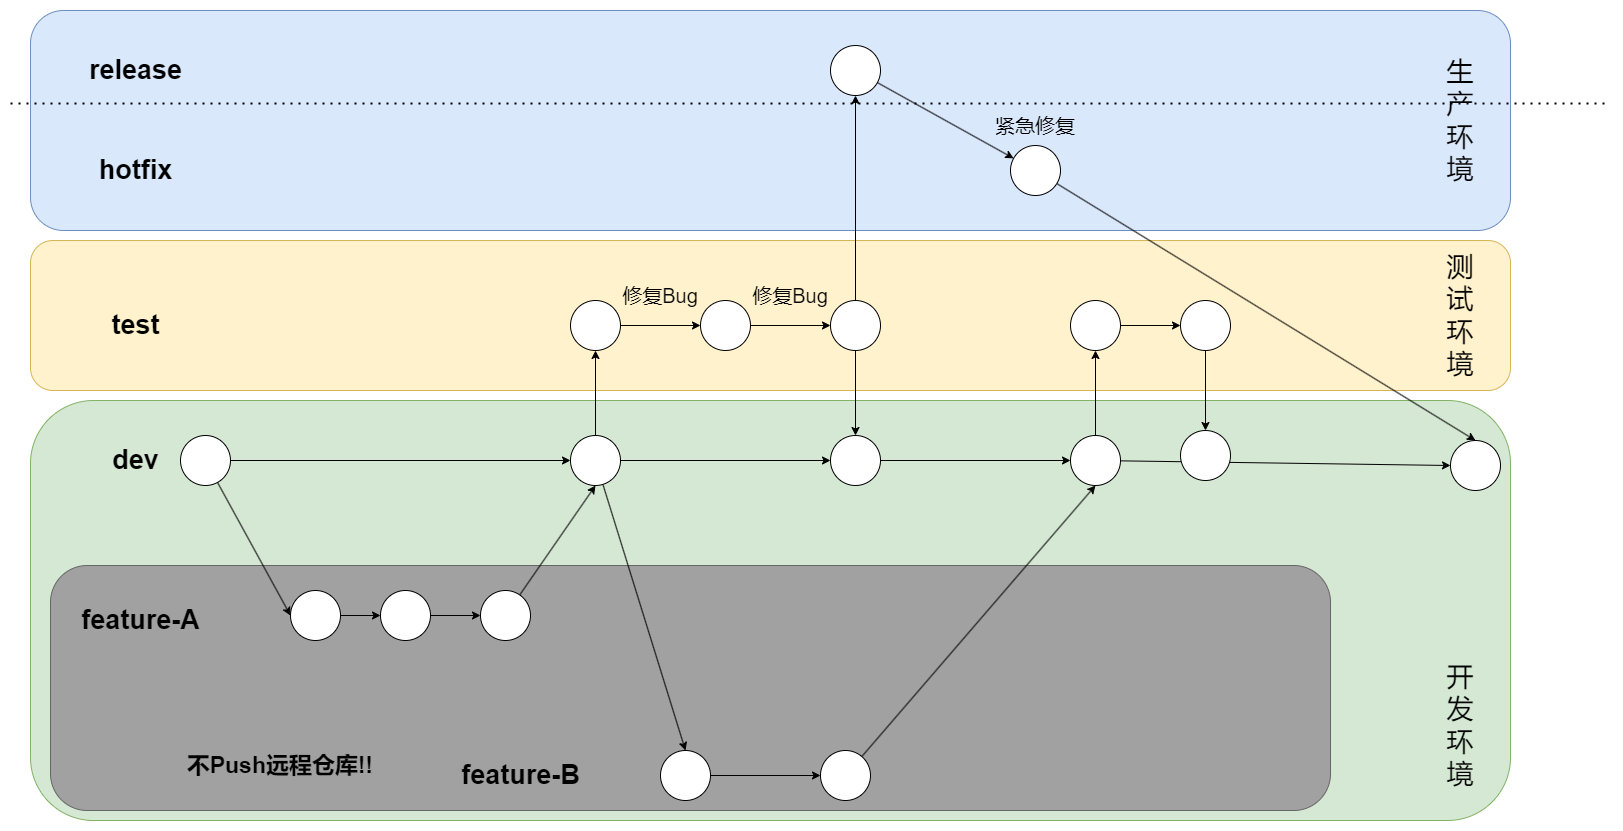

The diagram above was exported from draw.io. Its source (the exported page's mxGraphModel, read from the mxfile embedded in the PNG):
<mxGraphModel dx="1830" dy="1647" grid="1" gridSize="10" guides="1" tooltips="1" connect="1" arrows="1" fold="1" page="1" pageScale="1" pageWidth="827" pageHeight="1169" math="0" shadow="0">
  <root>
    <mxCell id="0" />
    <mxCell id="1" parent="0" />
    <mxCell id="NKHKZkguAB-D7dPg-42H-68" value="" style="rounded=1;whiteSpace=wrap;html=1;fillColor=#d5e8d4;strokeColor=#82b366;" vertex="1" parent="1">
      <mxGeometry x="50" y="500" width="1480" height="420" as="geometry" />
    </mxCell>
    <mxCell id="NKHKZkguAB-D7dPg-42H-69" value="" style="rounded=1;whiteSpace=wrap;html=1;fillColor=#A1A1A1;strokeColor=#666666;fontColor=#333333;" vertex="1" parent="1">
      <mxGeometry x="70" y="665" width="1280" height="245" as="geometry" />
    </mxCell>
    <mxCell id="NKHKZkguAB-D7dPg-42H-67" value="" style="rounded=1;whiteSpace=wrap;html=1;fillColor=#fff2cc;strokeColor=#d6b656;" vertex="1" parent="1">
      <mxGeometry x="50" y="340" width="1480" height="150" as="geometry" />
    </mxCell>
    <mxCell id="NKHKZkguAB-D7dPg-42H-65" value="" style="rounded=1;whiteSpace=wrap;html=1;fillColor=#dae8fc;strokeColor=#6c8ebf;" vertex="1" parent="1">
      <mxGeometry x="50" y="110" width="1480" height="220" as="geometry" />
    </mxCell>
    <mxCell id="NKHKZkguAB-D7dPg-42H-18" style="edgeStyle=none;rounded=0;orthogonalLoop=1;jettySize=auto;html=1;entryX=0;entryY=0.5;entryDx=0;entryDy=0;" edge="1" parent="1" source="NKHKZkguAB-D7dPg-42H-2" target="NKHKZkguAB-D7dPg-42H-14">
      <mxGeometry relative="1" as="geometry" />
    </mxCell>
    <mxCell id="NKHKZkguAB-D7dPg-42H-46" style="edgeStyle=none;rounded=0;orthogonalLoop=1;jettySize=auto;html=1;" edge="1" parent="1" source="NKHKZkguAB-D7dPg-42H-2" target="NKHKZkguAB-D7dPg-42H-9">
      <mxGeometry relative="1" as="geometry" />
    </mxCell>
    <mxCell id="NKHKZkguAB-D7dPg-42H-2" value="" style="ellipse;whiteSpace=wrap;html=1;aspect=fixed;" vertex="1" parent="1">
      <mxGeometry x="200" y="535" width="50" height="50" as="geometry" />
    </mxCell>
    <mxCell id="NKHKZkguAB-D7dPg-42H-3" value="&lt;font&gt;dev&lt;/font&gt;" style="text;html=1;align=center;verticalAlign=middle;resizable=0;points=[];autosize=1;strokeColor=none;fillColor=none;fontSize=27;fontStyle=1" vertex="1" parent="1">
      <mxGeometry x="120" y="535" width="70" height="50" as="geometry" />
    </mxCell>
    <mxCell id="NKHKZkguAB-D7dPg-42H-27" style="edgeStyle=none;rounded=0;orthogonalLoop=1;jettySize=auto;html=1;entryX=0.5;entryY=0;entryDx=0;entryDy=0;" edge="1" parent="1" source="NKHKZkguAB-D7dPg-42H-9" target="NKHKZkguAB-D7dPg-42H-26">
      <mxGeometry relative="1" as="geometry" />
    </mxCell>
    <mxCell id="NKHKZkguAB-D7dPg-42H-33" style="edgeStyle=none;rounded=0;orthogonalLoop=1;jettySize=auto;html=1;entryX=0.5;entryY=1;entryDx=0;entryDy=0;" edge="1" parent="1" source="NKHKZkguAB-D7dPg-42H-9" target="NKHKZkguAB-D7dPg-42H-32">
      <mxGeometry relative="1" as="geometry" />
    </mxCell>
    <mxCell id="NKHKZkguAB-D7dPg-42H-9" value="" style="ellipse;whiteSpace=wrap;html=1;aspect=fixed;" vertex="1" parent="1">
      <mxGeometry x="590" y="535" width="50" height="50" as="geometry" />
    </mxCell>
    <mxCell id="NKHKZkguAB-D7dPg-42H-20" value="" style="edgeStyle=none;rounded=0;orthogonalLoop=1;jettySize=auto;html=1;" edge="1" parent="1" source="NKHKZkguAB-D7dPg-42H-14" target="NKHKZkguAB-D7dPg-42H-19">
      <mxGeometry relative="1" as="geometry" />
    </mxCell>
    <mxCell id="NKHKZkguAB-D7dPg-42H-14" value="" style="ellipse;whiteSpace=wrap;html=1;aspect=fixed;" vertex="1" parent="1">
      <mxGeometry x="310" y="690" width="50" height="50" as="geometry" />
    </mxCell>
    <mxCell id="NKHKZkguAB-D7dPg-42H-15" value="&lt;font&gt;feature-A&lt;/font&gt;" style="text;html=1;align=center;verticalAlign=middle;resizable=0;points=[];autosize=1;strokeColor=none;fillColor=none;fontSize=27;fontStyle=1" vertex="1" parent="1">
      <mxGeometry x="95" y="695" width="130" height="50" as="geometry" />
    </mxCell>
    <mxCell id="NKHKZkguAB-D7dPg-42H-16" value="&lt;font&gt;feature-B&lt;/font&gt;" style="text;html=1;align=center;verticalAlign=middle;resizable=0;points=[];autosize=1;strokeColor=none;fillColor=none;fontSize=27;fontStyle=1" vertex="1" parent="1">
      <mxGeometry x="475" y="850" width="130" height="50" as="geometry" />
    </mxCell>
    <mxCell id="NKHKZkguAB-D7dPg-42H-22" value="" style="edgeStyle=none;rounded=0;orthogonalLoop=1;jettySize=auto;html=1;" edge="1" parent="1" source="NKHKZkguAB-D7dPg-42H-19" target="NKHKZkguAB-D7dPg-42H-21">
      <mxGeometry relative="1" as="geometry" />
    </mxCell>
    <mxCell id="NKHKZkguAB-D7dPg-42H-19" value="" style="ellipse;whiteSpace=wrap;html=1;aspect=fixed;" vertex="1" parent="1">
      <mxGeometry x="400" y="690" width="50" height="50" as="geometry" />
    </mxCell>
    <mxCell id="NKHKZkguAB-D7dPg-42H-23" style="edgeStyle=none;rounded=0;orthogonalLoop=1;jettySize=auto;html=1;entryX=0.5;entryY=1;entryDx=0;entryDy=0;" edge="1" parent="1" source="NKHKZkguAB-D7dPg-42H-21" target="NKHKZkguAB-D7dPg-42H-9">
      <mxGeometry relative="1" as="geometry" />
    </mxCell>
    <mxCell id="NKHKZkguAB-D7dPg-42H-21" value="" style="ellipse;whiteSpace=wrap;html=1;aspect=fixed;" vertex="1" parent="1">
      <mxGeometry x="500" y="690" width="50" height="50" as="geometry" />
    </mxCell>
    <mxCell id="NKHKZkguAB-D7dPg-42H-50" style="edgeStyle=none;rounded=0;orthogonalLoop=1;jettySize=auto;html=1;entryX=0.5;entryY=1;entryDx=0;entryDy=0;" edge="1" parent="1" source="NKHKZkguAB-D7dPg-42H-24" target="NKHKZkguAB-D7dPg-42H-49">
      <mxGeometry relative="1" as="geometry" />
    </mxCell>
    <mxCell id="NKHKZkguAB-D7dPg-42H-58" style="edgeStyle=none;rounded=0;orthogonalLoop=1;jettySize=auto;html=1;entryX=0;entryY=0.5;entryDx=0;entryDy=0;" edge="1" parent="1" source="NKHKZkguAB-D7dPg-42H-24" target="NKHKZkguAB-D7dPg-42H-57">
      <mxGeometry relative="1" as="geometry" />
    </mxCell>
    <mxCell id="NKHKZkguAB-D7dPg-42H-24" value="" style="ellipse;whiteSpace=wrap;html=1;aspect=fixed;" vertex="1" parent="1">
      <mxGeometry x="1090" y="535" width="50" height="50" as="geometry" />
    </mxCell>
    <mxCell id="NKHKZkguAB-D7dPg-42H-29" value="" style="edgeStyle=none;rounded=0;orthogonalLoop=1;jettySize=auto;html=1;" edge="1" parent="1" source="NKHKZkguAB-D7dPg-42H-26" target="NKHKZkguAB-D7dPg-42H-28">
      <mxGeometry relative="1" as="geometry" />
    </mxCell>
    <mxCell id="NKHKZkguAB-D7dPg-42H-26" value="" style="ellipse;whiteSpace=wrap;html=1;aspect=fixed;" vertex="1" parent="1">
      <mxGeometry x="680" y="850" width="50" height="50" as="geometry" />
    </mxCell>
    <mxCell id="NKHKZkguAB-D7dPg-42H-30" style="edgeStyle=none;rounded=0;orthogonalLoop=1;jettySize=auto;html=1;entryX=0.5;entryY=1;entryDx=0;entryDy=0;" edge="1" parent="1" source="NKHKZkguAB-D7dPg-42H-28" target="NKHKZkguAB-D7dPg-42H-24">
      <mxGeometry relative="1" as="geometry" />
    </mxCell>
    <mxCell id="NKHKZkguAB-D7dPg-42H-28" value="" style="ellipse;whiteSpace=wrap;html=1;aspect=fixed;" vertex="1" parent="1">
      <mxGeometry x="840" y="850" width="50" height="50" as="geometry" />
    </mxCell>
    <mxCell id="NKHKZkguAB-D7dPg-42H-31" value="&lt;span&gt;test&lt;/span&gt;" style="text;html=1;align=center;verticalAlign=middle;resizable=0;points=[];autosize=1;strokeColor=none;fillColor=none;fontSize=27;fontStyle=1" vertex="1" parent="1">
      <mxGeometry x="120" y="400" width="70" height="50" as="geometry" />
    </mxCell>
    <mxCell id="NKHKZkguAB-D7dPg-42H-37" value="" style="edgeStyle=none;rounded=0;orthogonalLoop=1;jettySize=auto;html=1;" edge="1" parent="1" source="NKHKZkguAB-D7dPg-42H-32" target="NKHKZkguAB-D7dPg-42H-36">
      <mxGeometry relative="1" as="geometry" />
    </mxCell>
    <mxCell id="NKHKZkguAB-D7dPg-42H-32" value="" style="ellipse;whiteSpace=wrap;html=1;aspect=fixed;" vertex="1" parent="1">
      <mxGeometry x="590" y="400" width="50" height="50" as="geometry" />
    </mxCell>
    <mxCell id="NKHKZkguAB-D7dPg-42H-34" value="&lt;span&gt;release&lt;/span&gt;" style="text;html=1;align=center;verticalAlign=middle;resizable=0;points=[];autosize=1;strokeColor=none;fillColor=none;fontSize=27;fontStyle=1" vertex="1" parent="1">
      <mxGeometry x="100" y="145" width="110" height="50" as="geometry" />
    </mxCell>
    <mxCell id="NKHKZkguAB-D7dPg-42H-39" value="" style="edgeStyle=none;rounded=0;orthogonalLoop=1;jettySize=auto;html=1;" edge="1" parent="1" source="NKHKZkguAB-D7dPg-42H-36" target="NKHKZkguAB-D7dPg-42H-38">
      <mxGeometry relative="1" as="geometry" />
    </mxCell>
    <mxCell id="NKHKZkguAB-D7dPg-42H-36" value="" style="ellipse;whiteSpace=wrap;html=1;aspect=fixed;" vertex="1" parent="1">
      <mxGeometry x="720" y="400" width="50" height="50" as="geometry" />
    </mxCell>
    <mxCell id="NKHKZkguAB-D7dPg-42H-41" style="edgeStyle=none;rounded=0;orthogonalLoop=1;jettySize=auto;html=1;entryX=0.5;entryY=1;entryDx=0;entryDy=0;" edge="1" parent="1" source="NKHKZkguAB-D7dPg-42H-38" target="NKHKZkguAB-D7dPg-42H-40">
      <mxGeometry relative="1" as="geometry" />
    </mxCell>
    <mxCell id="NKHKZkguAB-D7dPg-42H-45" style="edgeStyle=none;rounded=0;orthogonalLoop=1;jettySize=auto;html=1;entryX=0.5;entryY=0;entryDx=0;entryDy=0;" edge="1" parent="1" source="NKHKZkguAB-D7dPg-42H-38" target="NKHKZkguAB-D7dPg-42H-43">
      <mxGeometry relative="1" as="geometry" />
    </mxCell>
    <mxCell id="NKHKZkguAB-D7dPg-42H-38" value="" style="ellipse;whiteSpace=wrap;html=1;aspect=fixed;" vertex="1" parent="1">
      <mxGeometry x="850" y="400" width="50" height="50" as="geometry" />
    </mxCell>
    <mxCell id="NKHKZkguAB-D7dPg-42H-54" value="" style="edgeStyle=none;rounded=0;orthogonalLoop=1;jettySize=auto;html=1;" edge="1" parent="1" source="NKHKZkguAB-D7dPg-42H-40" target="NKHKZkguAB-D7dPg-42H-53">
      <mxGeometry relative="1" as="geometry" />
    </mxCell>
    <mxCell id="NKHKZkguAB-D7dPg-42H-40" value="" style="ellipse;whiteSpace=wrap;html=1;aspect=fixed;" vertex="1" parent="1">
      <mxGeometry x="850" y="145" width="50" height="50" as="geometry" />
    </mxCell>
    <mxCell id="NKHKZkguAB-D7dPg-42H-44" value="" style="edgeStyle=orthogonalEdgeStyle;rounded=0;orthogonalLoop=1;jettySize=auto;html=1;" edge="1" parent="1" source="NKHKZkguAB-D7dPg-42H-9" target="NKHKZkguAB-D7dPg-42H-43">
      <mxGeometry relative="1" as="geometry">
        <mxPoint x="640" y="560" as="sourcePoint" />
        <mxPoint x="970" y="560" as="targetPoint" />
      </mxGeometry>
    </mxCell>
    <mxCell id="NKHKZkguAB-D7dPg-42H-47" style="edgeStyle=none;rounded=0;orthogonalLoop=1;jettySize=auto;html=1;entryX=0;entryY=0.5;entryDx=0;entryDy=0;" edge="1" parent="1" source="NKHKZkguAB-D7dPg-42H-43" target="NKHKZkguAB-D7dPg-42H-24">
      <mxGeometry relative="1" as="geometry" />
    </mxCell>
    <mxCell id="NKHKZkguAB-D7dPg-42H-43" value="" style="ellipse;whiteSpace=wrap;html=1;aspect=fixed;" vertex="1" parent="1">
      <mxGeometry x="850" y="535" width="50" height="50" as="geometry" />
    </mxCell>
    <mxCell id="NKHKZkguAB-D7dPg-42H-52" style="edgeStyle=none;rounded=0;orthogonalLoop=1;jettySize=auto;html=1;entryX=0;entryY=0.5;entryDx=0;entryDy=0;" edge="1" parent="1" source="NKHKZkguAB-D7dPg-42H-49" target="NKHKZkguAB-D7dPg-42H-51">
      <mxGeometry relative="1" as="geometry" />
    </mxCell>
    <mxCell id="NKHKZkguAB-D7dPg-42H-49" value="" style="ellipse;whiteSpace=wrap;html=1;aspect=fixed;" vertex="1" parent="1">
      <mxGeometry x="1090" y="400" width="50" height="50" as="geometry" />
    </mxCell>
    <mxCell id="NKHKZkguAB-D7dPg-42H-62" value="" style="edgeStyle=none;rounded=0;orthogonalLoop=1;jettySize=auto;html=1;" edge="1" parent="1" source="NKHKZkguAB-D7dPg-42H-51" target="NKHKZkguAB-D7dPg-42H-61">
      <mxGeometry relative="1" as="geometry" />
    </mxCell>
    <mxCell id="NKHKZkguAB-D7dPg-42H-51" value="" style="ellipse;whiteSpace=wrap;html=1;aspect=fixed;" vertex="1" parent="1">
      <mxGeometry x="1200" y="400" width="50" height="50" as="geometry" />
    </mxCell>
    <mxCell id="NKHKZkguAB-D7dPg-42H-64" style="edgeStyle=none;rounded=0;orthogonalLoop=1;jettySize=auto;html=1;entryX=0.5;entryY=0;entryDx=0;entryDy=0;" edge="1" parent="1" source="NKHKZkguAB-D7dPg-42H-53" target="NKHKZkguAB-D7dPg-42H-57">
      <mxGeometry relative="1" as="geometry" />
    </mxCell>
    <mxCell id="NKHKZkguAB-D7dPg-42H-53" value="" style="ellipse;whiteSpace=wrap;html=1;aspect=fixed;" vertex="1" parent="1">
      <mxGeometry x="1030" y="245" width="50" height="50" as="geometry" />
    </mxCell>
    <mxCell id="NKHKZkguAB-D7dPg-42H-55" value="&lt;span&gt;hotfix&lt;/span&gt;" style="text;html=1;align=center;verticalAlign=middle;resizable=0;points=[];autosize=1;strokeColor=none;fillColor=none;fontSize=27;fontStyle=1" vertex="1" parent="1">
      <mxGeometry x="110" y="245" width="90" height="50" as="geometry" />
    </mxCell>
    <mxCell id="NKHKZkguAB-D7dPg-42H-57" value="" style="ellipse;whiteSpace=wrap;html=1;aspect=fixed;" vertex="1" parent="1">
      <mxGeometry x="1470" y="540" width="50" height="50" as="geometry" />
    </mxCell>
    <mxCell id="NKHKZkguAB-D7dPg-42H-61" value="" style="ellipse;whiteSpace=wrap;html=1;aspect=fixed;" vertex="1" parent="1">
      <mxGeometry x="1200" y="530" width="50" height="50" as="geometry" />
    </mxCell>
    <mxCell id="NKHKZkguAB-D7dPg-42H-70" value="&lt;font style=&quot;font-size: 23px;&quot;&gt;&lt;b&gt;不Push远程仓库!!&lt;/b&gt;&lt;/font&gt;" style="text;html=1;align=center;verticalAlign=middle;whiteSpace=wrap;rounded=0;fontSize=19;" vertex="1" parent="1">
      <mxGeometry x="160" y="820" width="280" height="90" as="geometry" />
    </mxCell>
    <mxCell id="NKHKZkguAB-D7dPg-42H-71" value="生&lt;div&gt;产&lt;/div&gt;&lt;div&gt;环&lt;/div&gt;&lt;div&gt;境&lt;/div&gt;" style="text;html=1;align=center;verticalAlign=middle;whiteSpace=wrap;rounded=0;fontSize=27;" vertex="1" parent="1">
      <mxGeometry x="1340" y="175" width="280" height="90" as="geometry" />
    </mxCell>
    <mxCell id="NKHKZkguAB-D7dPg-42H-72" value="测&lt;div&gt;试&lt;/div&gt;&lt;div&gt;环&lt;/div&gt;&lt;div&gt;境&lt;/div&gt;" style="text;html=1;align=center;verticalAlign=middle;whiteSpace=wrap;rounded=0;fontSize=27;" vertex="1" parent="1">
      <mxGeometry x="1340" y="370" width="280" height="90" as="geometry" />
    </mxCell>
    <mxCell id="NKHKZkguAB-D7dPg-42H-74" value="开&lt;div&gt;发&lt;/div&gt;&lt;div&gt;环&lt;/div&gt;&lt;div&gt;境&lt;/div&gt;" style="text;html=1;align=center;verticalAlign=middle;whiteSpace=wrap;rounded=0;fontSize=27;" vertex="1" parent="1">
      <mxGeometry x="1340" y="780" width="280" height="90" as="geometry" />
    </mxCell>
    <mxCell id="NKHKZkguAB-D7dPg-42H-77" value="&lt;font style=&quot;font-size: 20px;&quot;&gt;修复Bug&lt;/font&gt;" style="text;html=1;align=center;verticalAlign=middle;whiteSpace=wrap;rounded=0;" vertex="1" parent="1">
      <mxGeometry x="770" y="380" width="80" height="30" as="geometry" />
    </mxCell>
    <mxCell id="NKHKZkguAB-D7dPg-42H-78" value="&lt;font style=&quot;font-size: 20px;&quot;&gt;修复Bug&lt;/font&gt;" style="text;html=1;align=center;verticalAlign=middle;whiteSpace=wrap;rounded=0;" vertex="1" parent="1">
      <mxGeometry x="640" y="380" width="80" height="30" as="geometry" />
    </mxCell>
    <mxCell id="NKHKZkguAB-D7dPg-42H-79" value="&lt;font style=&quot;font-size: 20px;&quot;&gt;紧急修复&lt;/font&gt;" style="text;html=1;align=center;verticalAlign=middle;whiteSpace=wrap;rounded=0;" vertex="1" parent="1">
      <mxGeometry x="950" y="210" width="210" height="30" as="geometry" />
    </mxCell>
    <mxCell id="NKHKZkguAB-D7dPg-42H-81" value="" style="endArrow=none;dashed=1;html=1;dashPattern=1 3;strokeWidth=2;rounded=0;" edge="1" parent="1">
      <mxGeometry width="50" height="50" relative="1" as="geometry">
        <mxPoint x="30" y="203" as="sourcePoint" />
        <mxPoint x="1630" y="203" as="targetPoint" />
      </mxGeometry>
    </mxCell>
  </root>
</mxGraphModel>